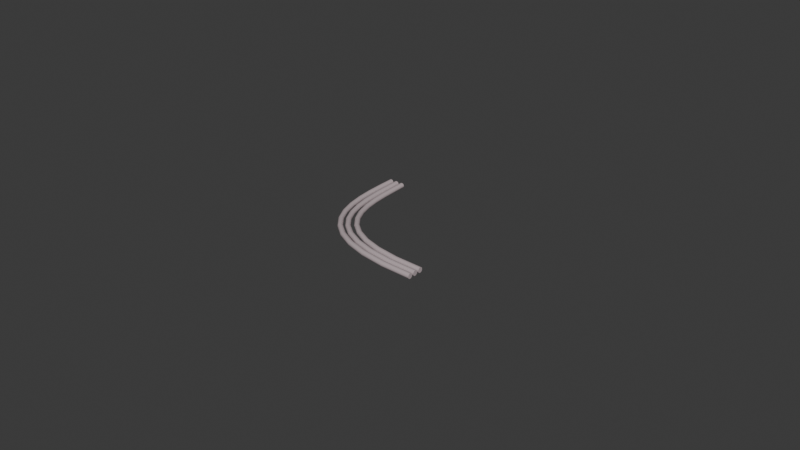 # Source: vairaki_vadi_liki_peleki.blend  (saved by Blender 4.5.90; exported with 4.5.12 LTS)
import bpy
from mathutils import Matrix  # noqa: F401  (used for matrix-valued properties, if any)

bpy.ops.wm.read_factory_settings(use_empty=True)
scene = bpy.context.scene
scene.name = 'Scene'

# ---- collections
col_collection = bpy.data.collections.new('Collection'); scene.collection.children.link(col_collection)

# ---- materials (node trees are filled in below, after node groups)
mat_material_003 = bpy.data.materials.new('Material.003')
mat_material_001 = bpy.data.materials.new('Material.001')
mat_material = bpy.data.materials.new('Material')

# ---- material node trees
mat_material_003.use_nodes = True; mat_material_003.node_tree.nodes.clear()
_N = mat_material_003.node_tree.nodes; _L = mat_material_003.node_tree.links
n0 = _N.new('ShaderNodeBsdfPrincipled'); n0.name = 'Principled BSDF'; n0.location = (-200, 100)
n0.inputs[0].default_value = (0.5089, 0.4233, 0.4397, 1.0)
n1 = _N.new('ShaderNodeOutputMaterial'); n1.name = 'Material Output'; n1.location = (200, 100)
_L.new(n0.outputs[0], n1.inputs[0])
n1.is_active_output = True
mat_material_001.use_nodes = True; mat_material_001.node_tree.nodes.clear()
_N = mat_material_001.node_tree.nodes; _L = mat_material_001.node_tree.links
n0 = _N.new('ShaderNodeBsdfPrincipled'); n0.name = 'Principled BSDF'; n0.location = (-200, 100)
n0.inputs[0].default_value = (0.5089, 0.4233, 0.4397, 1.0)
n1 = _N.new('ShaderNodeOutputMaterial'); n1.name = 'Material Output'; n1.location = (200, 100)
_L.new(n0.outputs[0], n1.inputs[0])
n1.is_active_output = True
mat_material.use_nodes = True; mat_material.node_tree.nodes.clear()
_N = mat_material.node_tree.nodes; _L = mat_material.node_tree.links
n0 = _N.new('ShaderNodeBsdfPrincipled'); n0.name = 'Principled BSDF'; n0.location = (-200, 100)
n0.inputs[0].default_value = (0.5089, 0.4233, 0.4397, 1.0)
n1 = _N.new('ShaderNodeOutputMaterial'); n1.name = 'Material Output'; n1.location = (200, 100)
_L.new(n0.outputs[0], n1.inputs[0])
n1.is_active_output = True

# ---- world
world_world = bpy.data.worlds.new('World'); scene.world = world_world
world_world.use_nodes = True; world_world.node_tree.nodes.clear()
_N = world_world.node_tree.nodes; _L = world_world.node_tree.links
n0 = _N.new('ShaderNodeOutputWorld'); n0.name = 'World Output'; n0.location = (200, 100)
n1 = _N.new('ShaderNodeBackground'); n1.name = 'Background'; n1.location = (-200, 100)
n1.inputs[0].default_value = (0.05088, 0.05088, 0.05088, 1.0)
_L.new(n1.outputs[0], n0.inputs[0])
n0.is_active_output = True
world_world.color = (0.05088, 0.05088, 0.05088)
world_world.sun_shadow_jitter_overblur = 0.0

# ---- curves / text
cu_b_ziercurve = bpy.data.curves.new('BézierCurve', 'CURVE')
cu_b_ziercurve.dimensions = '3D'
_sp = cu_b_ziercurve.splines.new('BEZIER'); _sp.bezier_points.add(1)
_sp.bezier_points.foreach_set('co', [0.0, 1.0, 0.0, 1.0, 0.0, 0.0])
_sp.bezier_points.foreach_set('handle_left', [-6.743e-07, 1.707, 0.0, 0.0, 0.0, 0.0])
_sp.bezier_points.foreach_set('handle_right', [4.768e-07, 0.5, 0.0, 2.0, 0.0, 0.0])
for _p, _l, _r in zip(_sp.bezier_points, ['ALIGNED', 'ALIGNED'], ['ALIGNED', 'ALIGNED']): _p.handle_left_type = _l; _p.handle_right_type = _r
_sp.order_u = 0
_sp.order_v = 0
cu_b_ziercurve.materials.append(mat_material_003)
cu_b_ziercurve.use_path = True
cu_b_ziercurve.bevel_depth = 0.02
cu_b_ziercurve.fill_mode = 'FULL'
cu_b_ziercurve.use_fill_caps = True
cu_b_ziercurve_001 = bpy.data.curves.new('BézierCurve.001', 'CURVE')
cu_b_ziercurve_001.dimensions = '3D'
_sp = cu_b_ziercurve_001.splines.new('BEZIER'); _sp.bezier_points.add(1)
_sp.bezier_points.foreach_set('co', [0.05, 1.0, 0.0, 1.0, 0.05, 0.0])
_sp.bezier_points.foreach_set('handle_left', [0.02964, 1.704, 0.0, 0.04875, 0.04994, 0.0])
_sp.bezier_points.foreach_set('handle_right', [0.06453, 0.4977, 0.0, 1.999, 0.05007, 0.0])
for _p, _l, _r in zip(_sp.bezier_points, ['ALIGNED', 'ALIGNED'], ['ALIGNED', 'ALIGNED']): _p.handle_left_type = _l; _p.handle_right_type = _r
_sp.order_u = 0
_sp.order_v = 0
cu_b_ziercurve_001.materials.append(mat_material_001)
cu_b_ziercurve_001.use_path = True
cu_b_ziercurve_001.bevel_depth = 0.02
cu_b_ziercurve_001.fill_mode = 'FULL'
cu_b_ziercurve_001.use_fill_caps = True
cu_b_ziercurve_002 = bpy.data.curves.new('BézierCurve.002', 'CURVE')
cu_b_ziercurve_002.dimensions = '3D'
_sp = cu_b_ziercurve_002.splines.new('BEZIER'); _sp.bezier_points.add(1)
_sp.bezier_points.foreach_set('co', [0.1, 1.0, 0.0, 1.0, 0.1, 0.0])
_sp.bezier_points.foreach_set('handle_left', [0.07739, 1.704, 0.0, 0.09875, 0.09994, 0.0])
_sp.bezier_points.foreach_set('handle_right', [0.1145, 0.5477, 0.0, 1.999, 0.1001, 0.0])
for _p, _l, _r in zip(_sp.bezier_points, ['ALIGNED', 'ALIGNED'], ['ALIGNED', 'ALIGNED']): _p.handle_left_type = _l; _p.handle_right_type = _r
_sp.order_u = 0
_sp.order_v = 0
cu_b_ziercurve_002.materials.append(mat_material)
cu_b_ziercurve_002.use_path = True
cu_b_ziercurve_002.bevel_depth = 0.02
cu_b_ziercurve_002.fill_mode = 'FULL'
cu_b_ziercurve_002.use_fill_caps = True

# ---- objects
ob_b_ziercurve = bpy.data.objects.new('BézierCurve', cu_b_ziercurve)
ob_b_ziercurve_001 = bpy.data.objects.new('BézierCurve.001', cu_b_ziercurve_001)
ob_b_ziercurve_002 = bpy.data.objects.new('BézierCurve.002', cu_b_ziercurve_002)

# ---- transforms, parenting, visibility, modifiers, constraints
ob_b_ziercurve.location = (0.0, 0.0, 0.0)
ob_b_ziercurve.scale = (0.2, 0.2, 0.2)
ob_b_ziercurve_001.location = (0.0, 0.0, 0.0)
ob_b_ziercurve_001.scale = (0.2, 0.2, 0.2)
ob_b_ziercurve_002.location = (0.0, 0.0, 0.0)
ob_b_ziercurve_002.scale = (0.2, 0.2, 0.2)

# ---- collection membership
col_collection.objects.link(ob_b_ziercurve)
col_collection.objects.link(ob_b_ziercurve_001)
col_collection.objects.link(ob_b_ziercurve_002)

# ---- scene / render settings (as saved in the file)
scene.frame_start = 1; scene.frame_end = 250; scene.frame_set(1)
scene.render.engine = 'BLENDER_EEVEE_NEXT'
bpy.context.view_layer.update()

# ---- added for rendering (the .blend has no active camera and no usable light): camera, sun
cam_auto = bpy.data.cameras.new('AutoCamera')
cam_auto.lens = 50.0
cam_auto.sensor_width = 36.0
cam_auto.clip_end = 1000.0
ob_auto_camera = bpy.data.objects.new('AutoCamera', cam_auto)
scene.collection.objects.link(ob_auto_camera)
ob_auto_camera.location = (0.967938, -0.941525, 0.69435)
ob_auto_camera.rotation_euler = (1.09748, -7.21219e-08, 0.694738)
scene.camera = ob_auto_camera
light_auto_sun = bpy.data.lights.new('AutoSun', 'SUN')
light_auto_sun.energy = 3.0
light_auto_sun.angle = 0.0523599
ob_auto_sun = bpy.data.objects.new('AutoSun', light_auto_sun)
scene.collection.objects.link(ob_auto_sun)
ob_auto_sun.rotation_euler = (0.872665, 0.174533, 0.523599)
bpy.context.view_layer.update()
